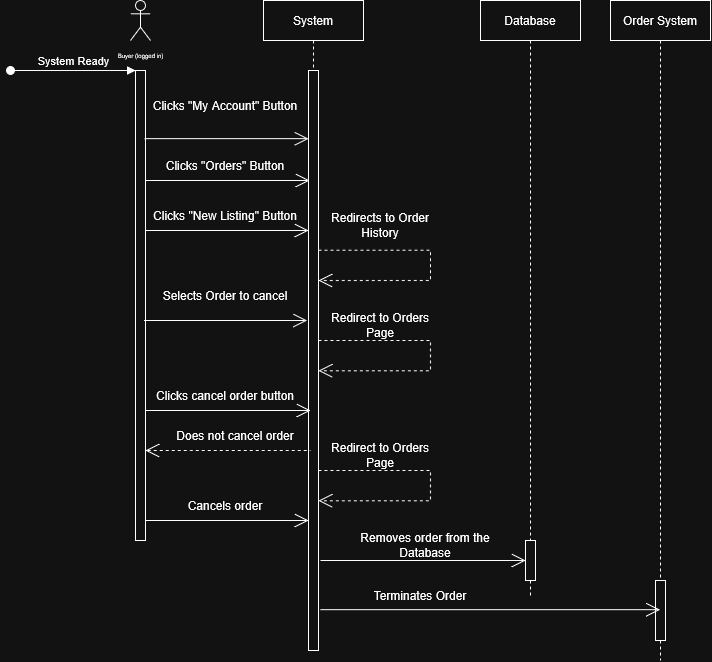

The diagram above was exported from draw.io. Its source (the exported page's mxGraphModel, read from the mxfile embedded in the PNG):
<mxGraphModel dx="1014" dy="744" grid="1" gridSize="10" guides="1" tooltips="1" connect="1" arrows="1" fold="1" page="1" pageScale="1" pageWidth="850" pageHeight="1100" math="0" shadow="0">
  <root>
    <mxCell id="0" />
    <mxCell id="1" parent="0" />
    <mxCell id="9IiQcR8C1XNUjMPigtFz-1" parent="1" style="shape=umlLifeline;perimeter=lifelinePerimeter;whiteSpace=wrap;html=1;container=1;dropTarget=0;collapsible=0;recursiveResize=0;outlineConnect=0;portConstraint=eastwest;newEdgeStyle={&quot;edgeStyle&quot;:&quot;sequenceEdgeStyle&quot;,&quot;libavoidRouting&quot;:0,&quot;curved&quot;:0,&quot;rounded&quot;:0};" value="System" vertex="1">
      <mxGeometry height="650" width="100" x="353" y="50" as="geometry" />
    </mxCell>
    <mxCell id="9IiQcR8C1XNUjMPigtFz-2" parent="9IiQcR8C1XNUjMPigtFz-1" style="html=1;points=[[0,0,0,0,5],[0,1,0,0,-5],[1,0,0,0,5],[1,1,0,0,-5]];perimeter=orthogonalPerimeter;outlineConnect=0;targetShapes=umlLifeline;portConstraint=eastwest;newEdgeStyle={&quot;edgeStyle&quot;:&quot;sequenceEdgeStyle&quot;,&quot;libavoidRouting&quot;:0,&quot;curved&quot;:0,&quot;rounded&quot;:0};" value="" vertex="1">
      <mxGeometry height="580" width="10" x="45" y="70" as="geometry" />
    </mxCell>
    <mxCell id="9IiQcR8C1XNUjMPigtFz-3" parent="1" style="shape=umlLifeline;perimeter=lifelinePerimeter;whiteSpace=wrap;html=1;container=1;dropTarget=0;collapsible=0;recursiveResize=0;outlineConnect=0;portConstraint=eastwest;newEdgeStyle={&quot;edgeStyle&quot;:&quot;sequenceEdgeStyle&quot;,&quot;libavoidRouting&quot;:0,&quot;curved&quot;:0,&quot;rounded&quot;:0};" value="Database" vertex="1">
      <mxGeometry height="595" width="100" x="570" y="50" as="geometry" />
    </mxCell>
    <mxCell id="9IiQcR8C1XNUjMPigtFz-4" parent="9IiQcR8C1XNUjMPigtFz-3" style="html=1;points=[[0,0,0,0,5],[0,1,0,0,-5],[1,0,0,0,5],[1,1,0,0,-5]];perimeter=orthogonalPerimeter;outlineConnect=0;targetShapes=umlLifeline;portConstraint=eastwest;newEdgeStyle={&quot;edgeStyle&quot;:&quot;sequenceEdgeStyle&quot;,&quot;libavoidRouting&quot;:0,&quot;curved&quot;:0,&quot;rounded&quot;:0};direction=west;" value="" vertex="1">
      <mxGeometry height="40" width="10" x="45" y="540" as="geometry" />
    </mxCell>
    <mxCell id="9IiQcR8C1XNUjMPigtFz-5" parent="1" style="shape=umlActor;verticalLabelPosition=bottom;verticalAlign=top;html=1;outlineConnect=0;" value="&lt;font style=&quot;font-size: 6px;&quot;&gt;Buyer (logged in)&lt;/font&gt;" vertex="1">
      <mxGeometry height="40" width="20" x="220" y="50" as="geometry" />
    </mxCell>
    <mxCell id="9IiQcR8C1XNUjMPigtFz-6" parent="1" style="html=1;points=[[0,0,0,0,5],[0,1,0,0,-5],[1,0,0,0,5],[1,1,0,0,-5]];perimeter=orthogonalPerimeter;outlineConnect=0;targetShapes=umlLifeline;portConstraint=eastwest;newEdgeStyle={&quot;edgeStyle&quot;:&quot;sequenceEdgeStyle&quot;,&quot;libavoidRouting&quot;:0,&quot;curved&quot;:0,&quot;rounded&quot;:0};" value="" vertex="1">
      <mxGeometry height="470" width="10" x="225" y="120" as="geometry" />
    </mxCell>
    <mxCell id="9IiQcR8C1XNUjMPigtFz-7" edge="1" parent="1" style="html=1;verticalAlign=bottom;startArrow=oval;endArrow=block;startSize=8;edgeStyle=sequenceEdgeStyle;libavoidRouting=0;curved=0;rounded=0;" target="9IiQcR8C1XNUjMPigtFz-6" value="System Ready">
      <mxGeometry relative="1" as="geometry">
        <Array as="points">
          <mxPoint x="162.5" y="120" />
        </Array>
        <mxPoint x="100" y="120" as="sourcePoint" />
        <mxPoint x="220" y="120" as="targetPoint" />
      </mxGeometry>
    </mxCell>
    <mxCell id="9IiQcR8C1XNUjMPigtFz-8" edge="1" parent="1" source="9IiQcR8C1XNUjMPigtFz-6" style="endArrow=open;endFill=1;endSize=12;html=1;rounded=0;exitX=0.91;exitY=0.145;exitDx=0;exitDy=0;exitPerimeter=0;" target="9IiQcR8C1XNUjMPigtFz-2" value="">
      <mxGeometry relative="1" width="160" as="geometry">
        <mxPoint x="310" y="220" as="sourcePoint" />
        <mxPoint x="400" y="172.2" as="targetPoint" />
      </mxGeometry>
    </mxCell>
    <mxCell id="9IiQcR8C1XNUjMPigtFz-9" parent="1" style="text;html=1;whiteSpace=wrap;strokeColor=none;fillColor=none;align=center;verticalAlign=middle;rounded=0;" value="Clicks &quot;My Account&quot; Button" vertex="1">
      <mxGeometry height="30" width="150" x="240" y="140" as="geometry" />
    </mxCell>
    <mxCell id="9IiQcR8C1XNUjMPigtFz-12" edge="1" parent="1" style="endArrow=open;endFill=1;endSize=12;html=1;rounded=0;" value="">
      <mxGeometry relative="1" width="160" as="geometry">
        <mxPoint x="235" y="280" as="sourcePoint" />
        <mxPoint x="398" y="280" as="targetPoint" />
      </mxGeometry>
    </mxCell>
    <mxCell id="9IiQcR8C1XNUjMPigtFz-13" parent="1" style="text;html=1;whiteSpace=wrap;strokeColor=none;fillColor=none;align=center;verticalAlign=middle;rounded=0;" value="Clicks &quot;New Listing&quot; Button" vertex="1">
      <mxGeometry height="30" width="150" x="240" y="250" as="geometry" />
    </mxCell>
    <mxCell id="9IiQcR8C1XNUjMPigtFz-14" edge="1" parent="1" style="endArrow=open;endFill=1;endSize=12;html=1;rounded=0;edgeStyle=orthogonalEdgeStyle;dashed=1;" value="">
      <mxGeometry relative="1" width="160" as="geometry">
        <Array as="points">
          <mxPoint x="520.03" y="299.69000000000005" />
          <mxPoint x="520.03" y="330.03" />
        </Array>
        <mxPoint x="408" y="299.71000000000004" as="sourcePoint" />
        <mxPoint x="408" y="330.03" as="targetPoint" />
      </mxGeometry>
    </mxCell>
    <mxCell id="9IiQcR8C1XNUjMPigtFz-15" parent="1" style="text;html=1;whiteSpace=wrap;strokeColor=none;fillColor=none;align=center;verticalAlign=middle;rounded=0;" value="Redirects to Order History" vertex="1">
      <mxGeometry height="30" width="100" x="420" y="260" as="geometry" />
    </mxCell>
    <mxCell id="9IiQcR8C1XNUjMPigtFz-16" edge="1" parent="1" style="endArrow=open;endFill=1;endSize=12;html=1;rounded=0;" value="">
      <mxGeometry relative="1" width="160" as="geometry">
        <Array as="points">
          <mxPoint x="318.5" y="370" />
          <mxPoint x="348.5" y="370" />
        </Array>
        <mxPoint x="233.5" y="370" as="sourcePoint" />
        <mxPoint x="396.5" y="370" as="targetPoint" />
      </mxGeometry>
    </mxCell>
    <mxCell id="9IiQcR8C1XNUjMPigtFz-17" parent="1" style="text;html=1;whiteSpace=wrap;strokeColor=none;fillColor=none;align=center;verticalAlign=middle;rounded=0;" value="Selects Order to cancel" vertex="1">
      <mxGeometry height="30" width="150" x="240" y="330" as="geometry" />
    </mxCell>
    <mxCell id="9IiQcR8C1XNUjMPigtFz-18" edge="1" parent="1" style="endArrow=open;endFill=1;endSize=12;html=1;rounded=0;edgeStyle=orthogonalEdgeStyle;dashed=1;" value="">
      <mxGeometry relative="1" width="160" as="geometry">
        <Array as="points">
          <mxPoint x="519.97" y="389.98" />
          <mxPoint x="519.97" y="420.31999999999994" />
        </Array>
        <mxPoint x="407.94" y="390" as="sourcePoint" />
        <mxPoint x="407.94" y="420.31999999999994" as="targetPoint" />
      </mxGeometry>
    </mxCell>
    <mxCell id="9IiQcR8C1XNUjMPigtFz-19" parent="1" style="text;html=1;whiteSpace=wrap;strokeColor=none;fillColor=none;align=center;verticalAlign=middle;rounded=0;" value="Redirect to Orders Page" vertex="1">
      <mxGeometry height="30" width="100" x="420" y="360" as="geometry" />
    </mxCell>
    <mxCell id="9IiQcR8C1XNUjMPigtFz-20" edge="1" parent="1" style="endArrow=open;endFill=1;endSize=12;html=1;rounded=0;" value="">
      <mxGeometry relative="1" width="160" as="geometry">
        <mxPoint x="410" y="610" as="sourcePoint" />
        <mxPoint x="615" y="610" as="targetPoint" />
      </mxGeometry>
    </mxCell>
    <mxCell id="9IiQcR8C1XNUjMPigtFz-21" parent="1" style="text;html=1;whiteSpace=wrap;strokeColor=none;fillColor=none;align=center;verticalAlign=middle;rounded=0;" value="Terminates Order" vertex="1">
      <mxGeometry height="30" width="170" x="425" y="630" as="geometry" />
    </mxCell>
    <mxCell id="9IiQcR8C1XNUjMPigtFz-22" edge="1" parent="1" source="9IiQcR8C1XNUjMPigtFz-6" style="endArrow=open;endFill=1;endSize=12;html=1;rounded=0;" value="">
      <mxGeometry relative="1" width="160" as="geometry">
        <Array as="points">
          <mxPoint x="280" y="460" />
        </Array>
        <mxPoint x="398" y="500" as="sourcePoint" />
        <mxPoint x="400" y="460" as="targetPoint" />
      </mxGeometry>
    </mxCell>
    <mxCell id="9IiQcR8C1XNUjMPigtFz-23" parent="1" style="text;html=1;whiteSpace=wrap;strokeColor=none;fillColor=none;align=center;verticalAlign=middle;rounded=0;" value="Cancels order" vertex="1">
      <mxGeometry height="30" width="150" x="240" y="540" as="geometry" />
    </mxCell>
    <mxCell id="9IiQcR8C1XNUjMPigtFz-24" edge="1" parent="1" style="endArrow=open;endFill=1;endSize=12;html=1;rounded=0;exitX=0.91;exitY=0.145;exitDx=0;exitDy=0;exitPerimeter=0;" value="">
      <mxGeometry relative="1" width="160" as="geometry">
        <mxPoint x="235" y="230" as="sourcePoint" />
        <mxPoint x="399" y="230" as="targetPoint" />
      </mxGeometry>
    </mxCell>
    <mxCell id="9IiQcR8C1XNUjMPigtFz-25" parent="1" style="text;html=1;whiteSpace=wrap;strokeColor=none;fillColor=none;align=center;verticalAlign=middle;rounded=0;" value="Clicks &quot;Orders&quot; Button" vertex="1">
      <mxGeometry height="30" width="150" x="240" y="200" as="geometry" />
    </mxCell>
    <mxCell id="9IiQcR8C1XNUjMPigtFz-27" parent="1" style="shape=umlLifeline;perimeter=lifelinePerimeter;whiteSpace=wrap;html=1;container=1;dropTarget=0;collapsible=0;recursiveResize=0;outlineConnect=0;portConstraint=eastwest;newEdgeStyle={&quot;edgeStyle&quot;:&quot;sequenceEdgeStyle&quot;,&quot;libavoidRouting&quot;:0,&quot;curved&quot;:0,&quot;rounded&quot;:0};" value="Order System" vertex="1">
      <mxGeometry height="660" width="100" x="700" y="50" as="geometry" />
    </mxCell>
    <mxCell id="9IiQcR8C1XNUjMPigtFz-28" parent="9IiQcR8C1XNUjMPigtFz-27" style="html=1;points=[[0,0,0,0,5],[0,1,0,0,-5],[1,0,0,0,5],[1,1,0,0,-5]];perimeter=orthogonalPerimeter;outlineConnect=0;targetShapes=umlLifeline;portConstraint=eastwest;newEdgeStyle={&quot;edgeStyle&quot;:&quot;sequenceEdgeStyle&quot;,&quot;libavoidRouting&quot;:0,&quot;curved&quot;:0,&quot;rounded&quot;:0};direction=west;" value="" vertex="1">
      <mxGeometry height="60" width="10" x="45" y="580" as="geometry" />
    </mxCell>
    <mxCell id="9IiQcR8C1XNUjMPigtFz-29" edge="1" parent="1" style="endArrow=open;endFill=1;endSize=12;html=1;rounded=0;" value="">
      <mxGeometry relative="1" width="160" as="geometry">
        <mxPoint x="410" y="659.17" as="sourcePoint" />
        <mxPoint x="749.5000000000002" y="659.1700000000001" as="targetPoint" />
      </mxGeometry>
    </mxCell>
    <mxCell id="9IiQcR8C1XNUjMPigtFz-30" parent="1" style="text;html=1;whiteSpace=wrap;strokeColor=none;fillColor=none;align=center;verticalAlign=middle;rounded=0;" value="Removes order from the Database" vertex="1">
      <mxGeometry height="30" width="170" x="430" y="580" as="geometry" />
    </mxCell>
    <mxCell id="9IiQcR8C1XNUjMPigtFz-33" edge="1" parent="1" style="endArrow=none;endFill=0;endSize=12;html=1;rounded=0;startArrow=open;startFill=0;startSize=12;dashed=1;" value="">
      <mxGeometry relative="1" width="160" as="geometry">
        <Array as="points">
          <mxPoint x="280" y="500" />
        </Array>
        <mxPoint x="235" y="500" as="sourcePoint" />
        <mxPoint x="400" y="500" as="targetPoint" />
      </mxGeometry>
    </mxCell>
    <mxCell id="9IiQcR8C1XNUjMPigtFz-34" parent="1" style="text;html=1;whiteSpace=wrap;strokeColor=none;fillColor=none;align=center;verticalAlign=middle;rounded=0;" value="Clicks cancel order button" vertex="1">
      <mxGeometry height="30" width="150" x="240" y="430" as="geometry" />
    </mxCell>
    <mxCell id="9IiQcR8C1XNUjMPigtFz-35" parent="1" style="text;html=1;whiteSpace=wrap;strokeColor=none;fillColor=none;align=center;verticalAlign=middle;rounded=0;" value="Does not cancel order" vertex="1">
      <mxGeometry height="30" width="150" x="250" y="470" as="geometry" />
    </mxCell>
    <mxCell id="9IiQcR8C1XNUjMPigtFz-38" edge="1" parent="1" source="9IiQcR8C1XNUjMPigtFz-2" style="endArrow=none;endFill=0;endSize=12;html=1;rounded=0;startArrow=open;startFill=0;startSize=12;" target="9IiQcR8C1XNUjMPigtFz-6" value="">
      <mxGeometry relative="1" width="160" as="geometry">
        <Array as="points">
          <mxPoint x="280" y="570" />
        </Array>
        <mxPoint x="390" y="570" as="sourcePoint" />
        <mxPoint x="410" y="520" as="targetPoint" />
      </mxGeometry>
    </mxCell>
    <mxCell id="9IiQcR8C1XNUjMPigtFz-41" edge="1" parent="1" style="endArrow=open;endFill=1;endSize=12;html=1;rounded=0;edgeStyle=orthogonalEdgeStyle;dashed=1;" value="">
      <mxGeometry relative="1" width="160" as="geometry">
        <Array as="points">
          <mxPoint x="519.97" y="519.98" />
          <mxPoint x="519.97" y="550.3199999999999" />
        </Array>
        <mxPoint x="407.94" y="520" as="sourcePoint" />
        <mxPoint x="407.94" y="550.3199999999999" as="targetPoint" />
      </mxGeometry>
    </mxCell>
    <mxCell id="9IiQcR8C1XNUjMPigtFz-42" parent="1" style="text;html=1;whiteSpace=wrap;strokeColor=none;fillColor=none;align=center;verticalAlign=middle;rounded=0;" value="Redirect to Orders Page" vertex="1">
      <mxGeometry height="30" width="100" x="420" y="490" as="geometry" />
    </mxCell>
  </root>
</mxGraphModel>